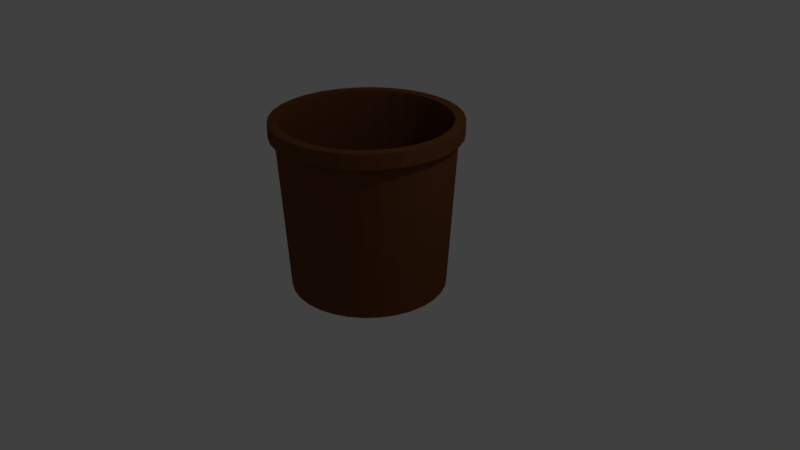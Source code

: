 # Source: Flowerpot.blend  (saved by Blender 2.78.0; exported with 4.5.12 LTS)
import bpy
from mathutils import Matrix  # noqa: F401  (used for matrix-valued properties, if any)

bpy.ops.wm.read_factory_settings(use_empty=True)
scene = bpy.context.scene
scene.name = 'Scene'

# ---- collections
col_collection_1 = bpy.data.collections.new('Collection 1'); scene.collection.children.link(col_collection_1)

# ---- materials (node trees are filled in below, after node groups)
mat_flower_pot = bpy.data.materials.new('Flower Pot')
mat_flower_pot.alpha_threshold = 0.0
mat_flower_pot.use_transparent_shadow = False
mat_flower_pot.diffuse_color = (0.1574, 0.05675, 0.02111, 1.0)
mat_flower_pot.roughness = 0.5

# ---- material node trees

# ---- world
world_world = bpy.data.worlds.new('World'); scene.world = world_world
world_world.color = (0.05088, 0.05088, 0.05088)
world_world.use_sun_shadow = False
world_world.sun_shadow_jitter_overblur = 0.0
world_world.cycles.sampling_method = 'MANUAL'

# ---- cameras
cam_camera = bpy.data.cameras.new('Camera')
cam_camera.clip_end = 100.0
cam_camera.lens = 35.0
cam_camera.sensor_width = 32.0
cam_camera.sensor_height = 18.0
cam_camera.ortho_scale = 7.314
cam_camera.dof.focus_distance = 0.0
cam_camera.dof.aperture_fstop = 128.0

# ---- lights
light_lamp = bpy.data.lights.new('Lamp', 'POINT')
light_lamp.transmission_factor = 0.0
light_lamp.cutoff_distance = 30.0
light_lamp.energy = 100.0
light_lamp.shadow_buffer_clip_start = 1.001
light_lamp.shadow_soft_size = 0.1
light_lamp.shadow_maximum_resolution = 0.006
light_lamp.use_absolute_resolution = True

# ---- meshes
me_cylinder = bpy.data.meshes.new('Cylinder')
me_cylinder.from_pydata([(0.0, 1.0, -1.0), (-1.315e-08, 1.111, 1.0), (0.1951, 0.9808, -1.0), (0.2167, 1.089, 1.0), (0.3827, 0.9239, -1.0), (0.4251, 1.026, 1.0), (0.5556, 0.8315, -1.0), (0.6171, 0.9236, 1.0), (0.7071, 0.7071, -1.0), (0.7854, 0.7854, 1.0), (0.8315, 0.5556, -1.0), (0.9236, 0.6171, 1.0), (0.9239, 0.3827, -1.0), (1.026, 0.4251, 1.0), (0.9808, 0.1951, -1.0), (1.089, 0.2167, 1.0), (1.0, 7.55e-08, -1.0), (1.111, 5.229e-08, 1.0), (0.9808, -0.1951, -1.0), (1.089, -0.2167, 1.0), (0.9239, -0.3827, -1.0), (1.026, -0.4251, 1.0), (0.8315, -0.5556, -1.0), (0.9236, -0.6171, 1.0), (0.7071, -0.7071, -1.0), (0.7854, -0.7854, 1.0), (0.5556, -0.8315, -1.0), (0.6171, -0.9236, 1.0), (0.3827, -0.9239, -1.0), (0.4251, -1.026, 1.0), (0.1951, -0.9808, -1.0), (0.2167, -1.089, 1.0), (-3.258e-07, -1.0, -1.0), (-3.751e-07, -1.111, 1.0), (-0.1951, -0.9808, -1.0), (-0.2167, -1.089, 1.0), (-0.3827, -0.9239, -1.0), (-0.4251, -1.026, 1.0), (-0.5556, -0.8315, -1.0), (-0.6171, -0.9236, 1.0), (-0.7071, -0.7071, -1.0), (-0.7854, -0.7854, 1.0), (-0.8315, -0.5556, -1.0), (-0.9236, -0.6171, 1.0), (-0.9239, -0.3827, -1.0), (-1.026, -0.4251, 1.0), (-0.9808, -0.1951, -1.0), (-1.089, -0.2167, 1.0), (-1.0, 9.656e-07, -1.0), (-1.111, 1.041e-06, 1.0), (-0.9808, 0.1951, -1.0), (-1.089, 0.2167, 1.0), (-0.9239, 0.3827, -1.0), (-1.026, 0.4251, 1.0), (-0.8315, 0.5556, -1.0), (-0.9236, 0.6171, 1.0), (-0.7071, 0.7071, -1.0), (-0.7854, 0.7854, 1.0), (-0.5556, 0.8315, -1.0), (-0.6171, 0.9236, 1.0), (-0.3827, 0.9239, -1.0), (-0.4251, 1.026, 1.0), (-0.1951, 0.9808, -1.0), (-0.2167, 1.089, 1.0), (-0.2313, 1.163, 1.008), (-0.4536, 1.095, 1.008), (-0.6586, 0.9856, 1.008), (-0.8382, 0.8382, 1.008), (-0.9856, 0.6586, 1.008), (-1.095, 0.4536, 1.008), (-1.163, 0.2313, 1.008), (-1.185, 1.236e-06, 1.008), (-1.163, -0.2313, 1.008), (-1.095, -0.4536, 1.008), (-0.9856, -0.6586, 1.008), (-0.8382, -0.8382, 1.008), (-0.6586, -0.9856, 1.008), (-0.4536, -1.095, 1.008), (-0.2313, -1.163, 1.008), (-3.599e-07, -1.185, 1.008), (0.2313, -1.163, 1.008), (0.4536, -1.095, 1.008), (0.6586, -0.9856, 1.008), (0.8382, -0.8382, 1.008), (0.9856, -0.6586, 1.008), (1.095, -0.4536, 1.008), (1.163, -0.2313, 1.008), (1.185, 1.806e-07, 1.008), (1.163, 0.2313, 1.008), (1.095, 0.4536, 1.008), (0.9856, 0.6586, 1.008), (0.8382, 0.8382, 1.008), (0.6586, 0.9856, 1.008), (0.4536, 1.095, 1.008), (0.2313, 1.163, 1.008), (2.633e-08, 1.185, 1.008), (-7.395e-09, 1.185, 0.9981), (0.2313, 1.163, 0.9981), (0.4536, 1.095, 0.9981), (0.6586, 0.9856, 0.9981), (0.8382, 0.8382, 0.9981), (0.9856, 0.6586, 0.9981), (1.095, 0.4536, 0.9981), (1.163, 0.2313, 0.9981), (1.185, 7.488e-08, 0.9981), (1.163, -0.2313, 0.9981), (1.095, -0.4536, 0.9981), (0.9856, -0.6586, 0.9981), (0.8382, -0.8382, 0.9981), (0.6586, -0.9856, 0.9981), (0.4536, -1.095, 0.9981), (0.2313, -1.163, 0.9981), (-3.937e-07, -1.185, 0.9981), (-0.2313, -1.163, 0.9981), (-0.4536, -1.095, 0.9981), (-0.6586, -0.9856, 0.9981), (-0.8382, -0.8382, 0.9981), (-0.9856, -0.6586, 0.9981), (-1.095, -0.4536, 0.9981), (-1.163, -0.2313, 0.9981), (-1.185, 1.13e-06, 0.9981), (-1.163, 0.2313, 0.9981), (-1.095, 0.4536, 0.9981), (-0.9856, 0.6586, 0.9981), (-0.8382, 0.8382, 0.9981), (-0.6586, 0.9856, 0.9981), (-0.4536, 1.095, 0.9981), (-0.2313, 1.163, 0.9981), (3.459e-08, 1.185, 1.186), (0.2313, 1.163, 1.186), (0.4536, 1.095, 1.186), (0.6586, 0.9856, 1.186), (0.8382, 0.8382, 1.186), (0.9856, 0.6586, 1.186), (1.095, 0.4536, 1.186), (1.163, 0.2313, 1.186), (1.185, 1.806e-07, 1.186), (1.163, -0.2313, 1.186), (1.095, -0.4536, 1.186), (0.9856, -0.6586, 1.186), (0.8382, -0.8382, 1.186), (0.6586, -0.9856, 1.186), (0.4536, -1.095, 1.186), (0.2313, -1.163, 1.186), (-3.517e-07, -1.185, 1.186), (-0.2313, -1.163, 1.186), (-0.4536, -1.095, 1.186), (-0.6586, -0.9856, 1.186), (-0.8382, -0.8382, 1.186), (-0.9856, -0.6586, 1.186), (-1.095, -0.4536, 1.186), (-1.163, -0.2313, 1.186), (-1.185, 1.236e-06, 1.186), (-1.163, 0.2313, 1.186), (-1.095, 0.4536, 1.186), (-0.9856, 0.6586, 1.186), (-0.8382, 0.8382, 1.186), (-0.6586, 0.9856, 1.186), (-0.4536, 1.095, 1.186), (-0.2313, 1.163, 1.186), (3.937e-08, 1.056, 1.184), (0.2059, 1.035, 1.184), (0.404, 0.9753, 1.184), (0.5865, 0.8777, 1.184), (0.7465, 0.7465, 1.184), (0.8777, 0.5865, 1.184), (0.9753, 0.404, 1.184), (1.035, 0.2059, 1.184), (1.056, 2.099e-07, 1.184), (1.035, -0.2059, 1.184), (0.9753, -0.404, 1.184), (0.8777, -0.5865, 1.184), (0.7465, -0.7465, 1.184), (0.5865, -0.8777, 1.184), (0.404, -0.9753, 1.184), (0.2059, -1.035, 1.184), (-3.046e-07, -1.056, 1.184), (-0.2059, -1.035, 1.184), (-0.404, -0.9753, 1.184), (-0.5865, -0.8777, 1.184), (-0.7465, -0.7465, 1.184), (-0.8777, -0.5865, 1.184), (-0.9753, -0.404, 1.184), (-1.035, -0.2059, 1.184), (-1.056, 1.15e-06, 1.184), (-1.035, 0.2059, 1.184), (-0.9753, 0.404, 1.184), (-0.8777, 0.5865, 1.184), (-0.7465, 0.7465, 1.184), (-0.5865, 0.8777, 1.184), (-0.404, 0.9753, 1.184), (-0.2059, 1.035, 1.184), (1.746e-07, 0.9908, -0.9527), (0.1933, 0.9718, -0.9527), (0.3792, 0.9154, -0.9527), (0.5505, 0.8239, -0.9527), (0.7006, 0.7006, -0.9527), (0.8239, 0.5505, -0.9527), (0.9154, 0.3792, -0.9527), (0.9718, 0.1933, -0.9527), (0.9908, 2.247e-07, -0.9527), (0.9718, -0.1933, -0.9527), (0.9154, -0.3792, -0.9527), (0.8239, -0.5505, -0.9527), (0.7006, -0.7006, -0.9527), (0.5505, -0.8239, -0.9527), (0.3792, -0.9154, -0.9527), (0.1933, -0.9718, -0.9527), (-1.483e-07, -0.9908, -0.9527), (-0.1933, -0.9718, -0.9527), (-0.3792, -0.9154, -0.9527), (-0.5505, -0.8239, -0.9527), (-0.7006, -0.7006, -0.9527), (-0.8239, -0.5505, -0.9527), (-0.9154, -0.3792, -0.9527), (-0.9718, -0.1933, -0.9527), (-0.9908, 1.107e-06, -0.9527), (-0.9718, 0.1933, -0.9527), (-0.9154, 0.3792, -0.9527), (-0.8239, 0.5505, -0.9527), (-0.7006, 0.7006, -0.9527), (-0.5505, 0.8239, -0.9527), (-0.3792, 0.9154, -0.9527), (-0.1933, 0.9718, -0.9527)], [], [(0, 1, 3, 2), (2, 3, 5, 4), (4, 5, 7, 6), (6, 7, 9, 8), (8, 9, 11, 10), (10, 11, 13, 12), (12, 13, 15, 14), (14, 15, 17, 16), (16, 17, 19, 18), (18, 19, 21, 20), (20, 21, 23, 22), (22, 23, 25, 24), (24, 25, 27, 26), (26, 27, 29, 28), (28, 29, 31, 30), (30, 31, 33, 32), (32, 33, 35, 34), (34, 35, 37, 36), (36, 37, 39, 38), (38, 39, 41, 40), (40, 41, 43, 42), (42, 43, 45, 44), (44, 45, 47, 46), (46, 47, 49, 48), (48, 49, 51, 50), (50, 51, 53, 52), (52, 53, 55, 54), (54, 55, 57, 56), (56, 57, 59, 58), (58, 59, 61, 60), (92, 93, 130, 131), (60, 61, 63, 62), (62, 63, 1, 0), (0, 2, 4, 6, 8, 10, 12, 14, 16, 18, 20, 22, 24, 26, 28, 30, 32, 34, 36, 38, 40, 42, 44, 46, 48, 50, 52, 54, 56, 58, 60, 62), (51, 49, 120, 121), (33, 31, 111, 112), (15, 13, 102, 103), (59, 57, 124, 125), (41, 39, 115, 116), (23, 21, 106, 107), (5, 3, 97, 98), (49, 47, 119, 120), (31, 29, 110, 111), (13, 11, 101, 102), (57, 55, 123, 124), (39, 37, 114, 115), (21, 19, 105, 106), (1, 63, 127, 96), (3, 1, 96, 97), (47, 45, 118, 119), (29, 27, 109, 110), (11, 9, 100, 101), (55, 53, 122, 123), (37, 35, 113, 114), (19, 17, 104, 105), (63, 61, 126, 127), (45, 43, 117, 118), (27, 25, 108, 109), (9, 7, 99, 100), (53, 51, 121, 122), (35, 33, 112, 113), (17, 15, 103, 104), (61, 59, 125, 126), (43, 41, 116, 117), (25, 23, 107, 108), (7, 5, 98, 99), (118, 117, 74, 73), (104, 103, 88, 87), (117, 116, 75, 74), (103, 102, 89, 88), (116, 115, 76, 75), (102, 101, 90, 89), (115, 114, 77, 76), (96, 127, 64, 95), (101, 100, 91, 90), (114, 113, 78, 77), (127, 126, 65, 64), (100, 99, 92, 91), (113, 112, 79, 78), (126, 125, 66, 65), (99, 98, 93, 92), (112, 111, 80, 79), (125, 124, 67, 66), (98, 97, 94, 93), (111, 110, 81, 80), (124, 123, 68, 67), (97, 96, 95, 94), (110, 109, 82, 81), (123, 122, 69, 68), (109, 108, 83, 82), (122, 121, 70, 69), (108, 107, 84, 83), (121, 120, 71, 70), (107, 106, 85, 84), (120, 119, 72, 71), (106, 105, 86, 85), (119, 118, 73, 72), (105, 104, 87, 86), (140, 139, 171, 172), (83, 84, 139, 140), (74, 75, 148, 149), (65, 66, 157, 158), (87, 88, 135, 136), (78, 79, 144, 145), (69, 70, 153, 154), (91, 92, 131, 132), (82, 83, 140, 141), (73, 74, 149, 150), (64, 65, 158, 159), (86, 87, 136, 137), (77, 78, 145, 146), (68, 69, 154, 155), (90, 91, 132, 133), (81, 82, 141, 142), (72, 73, 150, 151), (94, 95, 128, 129), (95, 64, 159, 128), (85, 86, 137, 138), (76, 77, 146, 147), (67, 68, 155, 156), (89, 90, 133, 134), (80, 81, 142, 143), (71, 72, 151, 152), (93, 94, 129, 130), (84, 85, 138, 139), (75, 76, 147, 148), (66, 67, 156, 157), (88, 89, 134, 135), (79, 80, 143, 144), (70, 71, 152, 153), (175, 174, 206, 207), (154, 153, 185, 186), (141, 140, 172, 173), (155, 154, 186, 187), (142, 141, 173, 174), (129, 128, 160, 161), (156, 155, 187, 188), (143, 142, 174, 175), (130, 129, 161, 162), (157, 156, 188, 189), (144, 143, 175, 176), (131, 130, 162, 163), (158, 157, 189, 190), (145, 144, 176, 177), (132, 131, 163, 164), (159, 158, 190, 191), (146, 145, 177, 178), (133, 132, 164, 165), (128, 159, 191, 160), (147, 146, 178, 179), (134, 133, 165, 166), (148, 147, 179, 180), (135, 134, 166, 167), (149, 148, 180, 181), (136, 135, 167, 168), (150, 149, 181, 182), (137, 136, 168, 169), (151, 150, 182, 183), (138, 137, 169, 170), (152, 151, 183, 184), (139, 138, 170, 171), (153, 152, 184, 185), (193, 192, 223, 222, 221, 220, 219, 218, 217, 216, 215, 214, 213, 212, 211, 210, 209, 208, 207, 206, 205, 204, 203, 202, 201, 200, 199, 198, 197, 196, 195, 194), (162, 161, 193, 194), (189, 188, 220, 221), (176, 175, 207, 208), (163, 162, 194, 195), (190, 189, 221, 222), (177, 176, 208, 209), (164, 163, 195, 196), (191, 190, 222, 223), (178, 177, 209, 210), (165, 164, 196, 197), (160, 191, 223, 192), (179, 178, 210, 211), (166, 165, 197, 198), (180, 179, 211, 212), (167, 166, 198, 199), (181, 180, 212, 213), (168, 167, 199, 200), (182, 181, 213, 214), (169, 168, 200, 201), (183, 182, 214, 215), (170, 169, 201, 202), (184, 183, 215, 216), (171, 170, 202, 203), (185, 184, 216, 217), (172, 171, 203, 204), (186, 185, 217, 218), (173, 172, 204, 205), (187, 186, 218, 219), (174, 173, 205, 206), (161, 160, 192, 193), (188, 187, 219, 220)])
_uv = me_cylinder.uv_layers.new(name='UVMap')
_uv.uv.foreach_set('vector', [0.0, 0.0, 1.0, 0.0, 1.0, 1.0, 0.0, 1.0, 0.0, 0.0, 1.0, 0.0, 1.0, 1.0, 0.0, 1.0, 0.0, 0.0, 1.0, 0.0, 1.0, 1.0, 0.0, 1.0, 0.0, 0.0, 1.0, 0.0, 1.0, 1.0, 0.0, 1.0, 0.0, 0.0, 1.0, 0.0, 1.0, 1.0, 0.0, 1.0, 0.0, 0.0, 1.0, 0.0, 1.0, 1.0, 0.0, 1.0, 0.0, 0.0, 1.0, 0.0, 1.0, 1.0, 0.0, 1.0, 0.0, 0.0, 1.0, 0.0, 1.0, 1.0, 0.0, 1.0, 0.0, 0.0, 1.0, 0.0, 1.0, 1.0, 0.0, 1.0, 0.0, 0.0, 1.0, 0.0, 1.0, 1.0, 0.0, 1.0, 0.0, 0.0, 1.0, 0.0, 1.0, 1.0, 0.0, 1.0, 0.0, 0.0, 1.0, 0.0, 1.0, 1.0, 0.0, 1.0, 0.0, 0.0, 1.0, 0.0, 1.0, 1.0, 0.0, 1.0, 0.0, 0.0, 1.0, 0.0, 1.0, 1.0, 0.0, 1.0, 0.0, 0.0, 1.0, 0.0, 1.0, 1.0, 0.0, 1.0, 0.0, 0.0, 1.0, 0.0, 1.0, 1.0, 0.0, 1.0, 0.0, 0.0, 1.0, 0.0, 1.0, 1.0, 0.0, 1.0, 0.0, 0.0, 1.0, 0.0, 1.0, 1.0, 0.0, 1.0, 0.0, 0.0, 1.0, 0.0, 1.0, 1.0, 0.0, 1.0, 0.0, 0.0, 1.0, 0.0, 1.0, 1.0, 0.0, 1.0, 0.0, 0.0, 1.0, 0.0, 1.0, 1.0, 0.0, 1.0, 0.0, 0.0, 1.0, 0.0, 1.0, 1.0, 0.0, 1.0, 0.0, 0.0, 1.0, 0.0, 1.0, 1.0, 0.0, 1.0, 0.0, 0.0, 1.0, 0.0, 1.0, 1.0, 0.0, 1.0, 0.0, 0.0, 1.0, 0.0, 1.0, 1.0, 0.0, 1.0, 0.0, 0.0, 1.0, 0.0, 1.0, 1.0, 0.0, 1.0, 0.0, 0.0, 1.0, 0.0, 1.0, 1.0, 0.0, 1.0, 0.0, 0.0, 1.0, 0.0, 1.0, 1.0, 0.0, 1.0, 0.0, 0.0, 1.0, 0.0, 1.0, 1.0, 0.0, 1.0, 0.0, 0.0, 1.0, 0.0, 1.0, 1.0, 0.0, 1.0, 0.0, 0.0, 1.0, 0.0, 1.0, 1.0, 0.0, 1.0, 0.0, 0.0, 1.0, 0.0, 1.0, 1.0, 0.0, 1.0, 0.0, 0.0, 1.0, 0.0, 1.0, 1.0, 0.0, 1.0, 0.5, 1.0, 0.5975, 0.9904, 0.6913, 0.9619, 0.7778, 0.9157, 0.8536, 0.8536, 0.9157, 0.7778, 0.9619, 0.6913, 0.9904, 0.5975, 1.0, 0.5, 0.9904, 0.4025, 0.9619, 0.3087, 0.9157, 0.2222, 0.8536, 0.1464, 0.7778, 0.08427, 0.6913, 0.03806, 0.5975, 0.009607, 0.5, 0.0, 0.4025, 0.009607, 0.3087, 0.03806, 0.2222, 0.08427, 0.1464, 0.1464, 0.08426, 0.2222, 0.03806, 0.3087, 0.009607, 0.4025, 0.0, 0.5, 0.009607, 0.5975, 0.03806, 0.6913, 0.08427, 0.7778, 0.1464, 0.8536, 0.2222, 0.9157, 0.3087, 0.9619, 0.4025, 0.9904, 0.0, 0.0, 1.0, 0.0, 1.0, 1.0, 0.0, 1.0, 0.0, 0.0, 1.0, 0.0, 1.0, 1.0, 0.0, 1.0, 0.0, 0.0, 1.0, 0.0, 1.0, 1.0, 0.0, 1.0, 0.0, 0.0, 1.0, 0.0, 1.0, 1.0, 0.0, 1.0, 0.0, 0.0, 1.0, 0.0, 1.0, 1.0, 0.0, 1.0, 0.0, 0.0, 1.0, 0.0, 1.0, 1.0, 0.0, 1.0, 0.0, 0.0, 1.0, 0.0, 1.0, 1.0, 0.0, 1.0, 0.0, 0.0, 1.0, 0.0, 1.0, 1.0, 0.0, 1.0, 0.0, 0.0, 1.0, 0.0, 1.0, 1.0, 0.0, 1.0, 0.0, 0.0, 1.0, 0.0, 1.0, 1.0, 0.0, 1.0, 0.0, 0.0, 1.0, 0.0, 1.0, 1.0, 0.0, 1.0, 0.0, 0.0, 1.0, 0.0, 1.0, 1.0, 0.0, 1.0, 0.0, 0.0, 1.0, 0.0, 1.0, 1.0, 0.0, 1.0, 0.0, 0.0, 1.0, 0.0, 1.0, 1.0, 0.0, 1.0, 0.0, 0.0, 1.0, 0.0, 1.0, 1.0, 0.0, 1.0, 0.0, 0.0, 1.0, 0.0, 1.0, 1.0, 0.0, 1.0, 0.0, 0.0, 1.0, 0.0, 1.0, 1.0, 0.0, 1.0, 0.0, 0.0, 1.0, 0.0, 1.0, 1.0, 0.0, 1.0, 0.0, 0.0, 1.0, 0.0, 1.0, 1.0, 0.0, 1.0, 0.0, 0.0, 1.0, 0.0, 1.0, 1.0, 0.0, 1.0, 0.0, 0.0, 1.0, 0.0, 1.0, 1.0, 0.0, 1.0, 0.0, 0.0, 1.0, 0.0, 1.0, 1.0, 0.0, 1.0, 0.0, 0.0, 1.0, 0.0, 1.0, 1.0, 0.0, 1.0, 0.0, 0.0, 1.0, 0.0, 1.0, 1.0, 0.0, 1.0, 0.0, 0.0, 1.0, 0.0, 1.0, 1.0, 0.0, 1.0, 0.0, 0.0, 1.0, 0.0, 1.0, 1.0, 0.0, 1.0, 0.0, 0.0, 1.0, 0.0, 1.0, 1.0, 0.0, 1.0, 0.0, 0.0, 1.0, 0.0, 1.0, 1.0, 0.0, 1.0, 0.0, 0.0, 1.0, 0.0, 1.0, 1.0, 0.0, 1.0, 0.0, 0.0, 1.0, 0.0, 1.0, 1.0, 0.0, 1.0, 0.0, 0.0, 1.0, 0.0, 1.0, 1.0, 0.0, 1.0, 0.0, 0.0, 1.0, 0.0, 1.0, 1.0, 0.0, 1.0, 0.0, 0.0, 1.0, 0.0, 1.0, 1.0, 0.0, 1.0, 0.0, 0.0, 1.0, 0.0, 1.0, 1.0, 0.0, 1.0, 0.0, 0.0, 1.0, 0.0, 1.0, 1.0, 0.0, 1.0, 0.0, 0.0, 1.0, 0.0, 1.0, 1.0, 0.0, 1.0, 0.0, 0.0, 1.0, 0.0, 1.0, 1.0, 0.0, 1.0, 0.0, 0.0, 1.0, 0.0, 1.0, 1.0, 0.0, 1.0, 0.0, 0.0, 1.0, 0.0, 1.0, 1.0, 0.0, 1.0, 0.0, 0.0, 1.0, 0.0, 1.0, 1.0, 0.0, 1.0, 0.0, 0.0, 1.0, 0.0, 1.0, 1.0, 0.0, 1.0, 0.0, 0.0, 1.0, 0.0, 1.0, 1.0, 0.0, 1.0, 0.0, 0.0, 1.0, 0.0, 1.0, 1.0, 0.0, 1.0, 0.0, 0.0, 1.0, 0.0, 1.0, 1.0, 0.0, 1.0, 0.0, 0.0, 1.0, 0.0, 1.0, 1.0, 0.0, 1.0, 0.0, 0.0, 1.0, 0.0, 1.0, 1.0, 0.0, 1.0, 0.0, 0.0, 1.0, 0.0, 1.0, 1.0, 0.0, 1.0, 0.0, 0.0, 1.0, 0.0, 1.0, 1.0, 0.0, 1.0, 0.0, 0.0, 1.0, 0.0, 1.0, 1.0, 0.0, 1.0, 0.0, 0.0, 1.0, 0.0, 1.0, 1.0, 0.0, 1.0, 0.0, 0.0, 1.0, 0.0, 1.0, 1.0, 0.0, 1.0, 0.0, 0.0, 1.0, 0.0, 1.0, 1.0, 0.0, 1.0, 0.0, 0.0, 1.0, 0.0, 1.0, 1.0, 0.0, 1.0, 0.0, 0.0, 1.0, 0.0, 1.0, 1.0, 0.0, 1.0, 0.0, 0.0, 1.0, 0.0, 1.0, 1.0, 0.0, 1.0, 0.0, 0.0, 1.0, 0.0, 1.0, 1.0, 0.0, 1.0, 0.0, 0.0, 1.0, 0.0, 1.0, 1.0, 0.0, 1.0, 0.0, 0.0, 1.0, 0.0, 1.0, 1.0, 0.0, 1.0, 0.0, 0.0, 1.0, 0.0, 1.0, 1.0, 0.0, 1.0, 0.0, 0.0, 1.0, 0.0, 1.0, 1.0, 0.0, 1.0, 0.0, 0.0, 1.0, 0.0, 1.0, 1.0, 0.0, 1.0, 0.0, 0.0, 1.0, 0.0, 1.0, 1.0, 0.0, 1.0, 0.0, 0.0, 1.0, 0.0, 1.0, 1.0, 0.0, 1.0, 0.0, 0.0, 1.0, 0.0, 1.0, 1.0, 0.0, 1.0, 0.0, 0.0, 1.0, 0.0, 1.0, 1.0, 0.0, 1.0, 0.0, 0.0, 1.0, 0.0, 1.0, 1.0, 0.0, 1.0, 0.0, 0.0, 1.0, 0.0, 1.0, 1.0, 0.0, 1.0, 0.0, 0.0, 1.0, 0.0, 1.0, 1.0, 0.0, 1.0, 0.0, 0.0, 1.0, 0.0, 1.0, 1.0, 0.0, 1.0, 0.0, 0.0, 1.0, 0.0, 1.0, 1.0, 0.0, 1.0, 0.0, 0.0, 1.0, 0.0, 1.0, 1.0, 0.0, 1.0, 0.0, 0.0, 1.0, 0.0, 1.0, 1.0, 0.0, 1.0, 0.0, 0.0, 1.0, 0.0, 1.0, 1.0, 0.0, 1.0, 0.0, 0.0, 1.0, 0.0, 1.0, 1.0, 0.0, 1.0, 0.0, 0.0, 1.0, 0.0, 1.0, 1.0, 0.0, 1.0, 0.0, 0.0, 1.0, 0.0, 1.0, 1.0, 0.0, 1.0, 0.0, 0.0, 1.0, 0.0, 1.0, 1.0, 0.0, 1.0, 0.0, 0.0, 1.0, 0.0, 1.0, 1.0, 0.0, 1.0, 0.0, 0.0, 1.0, 0.0, 1.0, 1.0, 0.0, 1.0, 0.0, 0.0, 1.0, 0.0, 1.0, 1.0, 0.0, 1.0, 0.0, 0.0, 1.0, 0.0, 1.0, 1.0, 0.0, 1.0, 0.0, 0.0, 1.0, 0.0, 1.0, 1.0, 0.0, 1.0, 0.0, 0.0, 1.0, 0.0, 1.0, 1.0, 0.0, 1.0, 0.0, 0.0, 1.0, 0.0, 1.0, 1.0, 0.0, 1.0, 0.0, 0.0, 1.0, 0.0, 1.0, 1.0, 0.0, 1.0, 0.0, 0.0, 1.0, 0.0, 1.0, 1.0, 0.0, 1.0, 0.0, 0.0, 1.0, 0.0, 1.0, 1.0, 0.0, 1.0, 0.0, 0.0, 1.0, 0.0, 1.0, 1.0, 0.0, 1.0, 0.0, 0.0, 1.0, 0.0, 1.0, 1.0, 0.0, 1.0, 0.0, 0.0, 1.0, 0.0, 1.0, 1.0, 0.0, 1.0, 0.0, 0.0, 1.0, 0.0, 1.0, 1.0, 0.0, 1.0, 0.0, 0.0, 1.0, 0.0, 1.0, 1.0, 0.0, 1.0, 0.0, 0.0, 1.0, 0.0, 1.0, 1.0, 0.0, 1.0, 0.0, 0.0, 1.0, 0.0, 1.0, 1.0, 0.0, 1.0, 0.0, 0.0, 1.0, 0.0, 1.0, 1.0, 0.0, 1.0, 0.0, 0.0, 1.0, 0.0, 1.0, 1.0, 0.0, 1.0, 0.0, 0.0, 1.0, 0.0, 1.0, 1.0, 0.0, 1.0, 0.0, 0.0, 1.0, 0.0, 1.0, 1.0, 0.0, 1.0, 0.0, 0.0, 1.0, 0.0, 1.0, 1.0, 0.0, 1.0, 0.0, 0.0, 1.0, 0.0, 1.0, 1.0, 0.0, 1.0, 0.0, 0.0, 1.0, 0.0, 1.0, 1.0, 0.0, 1.0, 0.0, 0.0, 1.0, 0.0, 1.0, 1.0, 0.0, 1.0, 0.0, 0.0, 1.0, 0.0, 1.0, 1.0, 0.0, 1.0, 0.0, 0.0, 1.0, 0.0, 1.0, 1.0, 0.0, 1.0, 0.0, 0.0, 1.0, 0.0, 1.0, 1.0, 0.0, 1.0, 0.0, 0.0, 1.0, 0.0, 1.0, 1.0, 0.0, 1.0, 0.0, 0.0, 1.0, 0.0, 1.0, 1.0, 0.0, 1.0, 0.0, 0.0, 1.0, 0.0, 1.0, 1.0, 0.0, 1.0, 0.0, 0.0, 1.0, 0.0, 1.0, 1.0, 0.0, 1.0, 0.0, 0.0, 1.0, 0.0, 1.0, 1.0, 0.0, 1.0, 0.0, 0.0, 1.0, 0.0, 1.0, 1.0, 0.0, 1.0, 0.0, 0.0, 1.0, 0.0, 1.0, 1.0, 0.0, 1.0, 0.0, 0.0, 1.0, 0.0, 1.0, 1.0, 0.0, 1.0, 0.0, 0.0, 1.0, 0.0, 1.0, 1.0, 0.0, 1.0, 0.0, 0.0, 1.0, 0.0, 1.0, 1.0, 0.0, 1.0, 0.0, 0.0, 1.0, 0.0, 1.0, 1.0, 0.0, 1.0, 0.0, 0.0, 1.0, 0.0, 1.0, 1.0, 0.0, 1.0, 0.0, 0.0, 1.0, 0.0, 1.0, 1.0, 0.0, 1.0, 0.0, 0.0, 1.0, 0.0, 1.0, 1.0, 0.0, 1.0, 0.0, 0.0, 1.0, 0.0, 1.0, 1.0, 0.0, 1.0, 0.0, 0.0, 1.0, 0.0, 1.0, 1.0, 0.0, 1.0, 0.0, 0.0, 1.0, 0.0, 1.0, 1.0, 0.0, 1.0, 0.0, 0.0, 1.0, 0.0, 1.0, 1.0, 0.0, 1.0, 0.0, 0.0, 1.0, 0.0, 1.0, 1.0, 0.0, 1.0, 0.0, 0.0, 1.0, 0.0, 1.0, 1.0, 0.0, 1.0, 0.0, 0.0, 1.0, 0.0, 1.0, 1.0, 0.0, 1.0, 0.0, 0.0, 1.0, 0.0, 1.0, 1.0, 0.0, 1.0, 0.0, 0.0, 1.0, 0.0, 1.0, 1.0, 0.0, 1.0, 0.5, 1.0, 0.5975, 0.9904, 0.6913, 0.9619, 0.7778, 0.9157, 0.8536, 0.8536, 0.9157, 0.7778, 0.9619, 0.6913, 0.9904, 0.5975, 1.0, 0.5, 0.9904, 0.4025, 0.9619, 0.3087, 0.9157, 0.2222, 0.8536, 0.1464, 0.7778, 0.08427, 0.6913, 0.03806, 0.5975, 0.009607, 0.5, 0.0, 0.4025, 0.009607, 0.3087, 0.03806, 0.2222, 0.08427, 0.1464, 0.1464, 0.08426, 0.2222, 0.03806, 0.3087, 0.009607, 0.4025, 0.0, 0.5, 0.009607, 0.5975, 0.03806, 0.6913, 0.08427, 0.7778, 0.1464, 0.8536, 0.2222, 0.9157, 0.3087, 0.9619, 0.4025, 0.9904, 0.0, 0.0, 1.0, 0.0, 1.0, 1.0, 0.0, 1.0, 0.0, 0.0, 1.0, 0.0, 1.0, 1.0, 0.0, 1.0, 0.0, 0.0, 1.0, 0.0, 1.0, 1.0, 0.0, 1.0, 0.0, 0.0, 1.0, 0.0, 1.0, 1.0, 0.0, 1.0, 0.0, 0.0, 1.0, 0.0, 1.0, 1.0, 0.0, 1.0, 0.0, 0.0, 1.0, 0.0, 1.0, 1.0, 0.0, 1.0, 0.0, 0.0, 1.0, 0.0, 1.0, 1.0, 0.0, 1.0, 0.0, 0.0, 1.0, 0.0, 1.0, 1.0, 0.0, 1.0, 0.0, 0.0, 1.0, 0.0, 1.0, 1.0, 0.0, 1.0, 0.0, 0.0, 1.0, 0.0, 1.0, 1.0, 0.0, 1.0, 0.0, 0.0, 1.0, 0.0, 1.0, 1.0, 0.0, 1.0, 0.0, 0.0, 1.0, 0.0, 1.0, 1.0, 0.0, 1.0, 0.0, 0.0, 1.0, 0.0, 1.0, 1.0, 0.0, 1.0, 0.0, 0.0, 1.0, 0.0, 1.0, 1.0, 0.0, 1.0, 0.0, 0.0, 1.0, 0.0, 1.0, 1.0, 0.0, 1.0, 0.0, 0.0, 1.0, 0.0, 1.0, 1.0, 0.0, 1.0, 0.0, 0.0, 1.0, 0.0, 1.0, 1.0, 0.0, 1.0, 0.0, 0.0, 1.0, 0.0, 1.0, 1.0, 0.0, 1.0, 0.0, 0.0, 1.0, 0.0, 1.0, 1.0, 0.0, 1.0, 0.0, 0.0, 1.0, 0.0, 1.0, 1.0, 0.0, 1.0, 0.0, 0.0, 1.0, 0.0, 1.0, 1.0, 0.0, 1.0, 0.0, 0.0, 1.0, 0.0, 1.0, 1.0, 0.0, 1.0, 0.0, 0.0, 1.0, 0.0, 1.0, 1.0, 0.0, 1.0, 0.0, 0.0, 1.0, 0.0, 1.0, 1.0, 0.0, 1.0, 0.0, 0.0, 1.0, 0.0, 1.0, 1.0, 0.0, 1.0, 0.0, 0.0, 1.0, 0.0, 1.0, 1.0, 0.0, 1.0, 0.0, 0.0, 1.0, 0.0, 1.0, 1.0, 0.0, 1.0, 0.0, 0.0, 1.0, 0.0, 1.0, 1.0, 0.0, 1.0, 0.0, 0.0, 1.0, 0.0, 1.0, 1.0, 0.0, 1.0, 0.0, 0.0, 1.0, 0.0, 1.0, 1.0, 0.0, 1.0, 0.0, 0.0, 1.0, 0.0, 1.0, 1.0, 0.0, 1.0])
_uv.active_render = True
_uv = me_cylinder.uv_layers.new(name='UVMap.001')
_uv.uv.foreach_set('vector', [0.5479, 0.653, 0.2888, 0.6545, 0.2888, 0.624, 0.5479, 0.6255, 0.5479, 0.6255, 0.2888, 0.624, 0.2888, 0.5941, 0.5479, 0.5986, 0.5479, 0.5986, 0.2888, 0.5941, 0.2889, 0.566, 0.5479, 0.5733, 0.5479, 0.5733, 0.2889, 0.566, 0.289, 0.5407, 0.548, 0.5505, 0.548, 0.5505, 0.289, 0.5407, 0.2891, 0.5191, 0.5482, 0.5311, 0.8306, 0.2055, 0.5747, 0.2171, 0.5746, 0.1958, 0.8305, 0.1863, 0.8305, 0.1863, 0.5746, 0.1958, 0.5745, 0.1708, 0.8305, 0.1638, 0.8305, 0.1638, 0.5745, 0.1708, 0.5744, 0.143, 0.8304, 0.1387, 0.8304, 0.1387, 0.5744, 0.143, 0.5744, 0.1135, 0.8304, 0.1121, 0.8304, 0.1121, 0.5744, 0.1135, 0.5744, 0.08336, 0.8304, 0.08504, 0.8304, 0.08504, 0.5744, 0.08336, 0.5745, 0.05383, 0.8305, 0.05846, 0.8305, 0.05846, 0.5745, 0.05383, 0.5746, 0.02602, 0.8305, 0.03341, 0.8305, 0.03341, 0.5746, 0.02602, 0.5747, 0.000984, 0.8306, 0.01088, 0.2534, 0.9894, 0.001185, 0.999, 0.001086, 0.9744, 0.2533, 0.9672, 0.2533, 0.9672, 0.001086, 0.9744, 0.001018, 0.9469, 0.2532, 0.9426, 0.2532, 0.9426, 0.001018, 0.9469, 0.000984, 0.9179, 0.2532, 0.9164, 0.2532, 0.9164, 0.000984, 0.9179, 0.000984, 0.8882, 0.2532, 0.8897, 0.2532, 0.8897, 0.000984, 0.8882, 0.001018, 0.8591, 0.2532, 0.8635, 0.2532, 0.8635, 0.001018, 0.8591, 0.001087, 0.8317, 0.2533, 0.8388, 0.2533, 0.8388, 0.001087, 0.8317, 0.001185, 0.807, 0.2534, 0.8166, 0.8064, 0.9663, 0.5504, 0.9761, 0.5503, 0.9511, 0.8063, 0.9437, 0.8063, 0.9437, 0.5503, 0.9511, 0.5502, 0.9233, 0.8062, 0.9187, 0.8062, 0.9187, 0.5502, 0.9233, 0.5501, 0.8938, 0.8061, 0.8921, 0.8061, 0.8921, 0.5501, 0.8938, 0.5501, 0.8637, 0.8061, 0.865, 0.8061, 0.865, 0.5501, 0.8637, 0.5501, 0.8341, 0.8061, 0.8384, 0.8061, 0.8384, 0.5501, 0.8341, 0.5502, 0.8063, 0.8062, 0.8134, 0.8062, 0.8134, 0.5502, 0.8063, 0.5503, 0.7813, 0.8063, 0.7908, 0.8063, 0.7908, 0.5503, 0.7813, 0.5504, 0.76, 0.8064, 0.7717, 0.5482, 0.7474, 0.2891, 0.7594, 0.289, 0.7379, 0.548, 0.728, 0.548, 0.728, 0.289, 0.7379, 0.2889, 0.7125, 0.5479, 0.7052, 0.5028, 0.2691, 0.475, 0.269, 0.475, 0.2441, 0.5028, 0.2442, 0.5479, 0.7052, 0.2889, 0.7125, 0.2888, 0.6844, 0.5479, 0.6799, 0.5479, 0.6799, 0.2888, 0.6844, 0.2888, 0.6545, 0.5479, 0.653, 0.5039, 0.2284, 0.4802, 0.2375, 0.455, 0.2421, 0.4293, 0.2421, 0.4042, 0.2375, 0.3804, 0.2284, 0.3591, 0.2152, 0.341, 0.1984, 0.3267, 0.1786, 0.3169, 0.1567, 0.3119, 0.1334, 0.3119, 0.1097, 0.3169, 0.08638, 0.3267, 0.06444, 0.341, 0.04469, 0.3591, 0.0279, 0.3804, 0.01471, 0.4042, 0.005617, 0.4293, 0.0009841, 0.455, 0.000984, 0.4802, 0.005617, 0.5039, 0.01471, 0.5252, 0.0279, 0.5434, 0.04469, 0.5576, 0.06444, 0.5674, 0.08638, 0.5724, 0.1097, 0.5724, 0.1334, 0.5674, 0.1567, 0.5576, 0.1786, 0.5434, 0.1984, 0.5252, 0.2152, 0.1132, 0.2727, 0.1412, 0.2779, 0.1402, 0.2869, 0.1104, 0.2814, 0.3002, 0.1571, 0.3002, 0.1307, 0.3099, 0.1298, 0.3099, 0.158, 0.1412, 0.009986, 0.1132, 0.01513, 0.1104, 0.006477, 0.1402, 0.0009841, 0.02718, 0.2074, 0.04302, 0.2293, 0.03547, 0.235, 0.01856, 0.2116, 0.2477, 0.248, 0.2679, 0.2293, 0.2754, 0.235, 0.2539, 0.2549, 0.2477, 0.03989, 0.224, 0.02523, 0.2286, 0.01725, 0.2539, 0.03289, 0.02718, 0.08048, 0.01627, 0.1049, 0.00692, 0.1022, 0.01856, 0.07621, 0.1412, 0.2779, 0.1697, 0.2779, 0.1707, 0.2869, 0.1402, 0.2869, 0.3002, 0.1307, 0.2946, 0.1049, 0.304, 0.1022, 0.3099, 0.1298, 0.1132, 0.01513, 0.08689, 0.02523, 0.08228, 0.01725, 0.1104, 0.006477, 0.04302, 0.2293, 0.06318, 0.248, 0.05698, 0.2549, 0.03547, 0.235, 0.2679, 0.2293, 0.2837, 0.2074, 0.2923, 0.2116, 0.2754, 0.235, 0.224, 0.02523, 0.1977, 0.01513, 0.2005, 0.006477, 0.2286, 0.01725, 0.01071, 0.1307, 0.01071, 0.1571, 0.000984, 0.158, 0.000984, 0.1298, 0.01627, 0.1049, 0.01071, 0.1307, 0.000984, 0.1298, 0.00692, 0.1022, 0.1697, 0.2779, 0.1977, 0.2727, 0.2005, 0.2814, 0.1707, 0.2869, 0.2946, 0.1049, 0.2837, 0.08048, 0.2923, 0.07621, 0.304, 0.1022, 0.08689, 0.02523, 0.06318, 0.03989, 0.05698, 0.03289, 0.08228, 0.01725, 0.06318, 0.248, 0.08689, 0.2626, 0.08228, 0.2706, 0.05698, 0.2549, 0.2837, 0.2074, 0.2946, 0.183, 0.304, 0.1856, 0.2923, 0.2116, 0.1977, 0.01513, 0.1697, 0.009986, 0.1707, 0.000984, 0.2005, 0.006477, 0.01071, 0.1571, 0.01627, 0.183, 0.00692, 0.1856, 0.000984, 0.158, 0.1977, 0.2727, 0.224, 0.2626, 0.2286, 0.2706, 0.2005, 0.2814, 0.2837, 0.08048, 0.2679, 0.05854, 0.2754, 0.0528, 0.2923, 0.07621, 0.06318, 0.03989, 0.04302, 0.05854, 0.03547, 0.0528, 0.05698, 0.03289, 0.08689, 0.2626, 0.1132, 0.2727, 0.1104, 0.2814, 0.08228, 0.2706, 0.2946, 0.183, 0.3002, 0.1571, 0.3099, 0.158, 0.304, 0.1856, 0.1697, 0.009986, 0.1412, 0.009986, 0.1402, 0.0009841, 0.1707, 0.000984, 0.01627, 0.183, 0.02718, 0.2074, 0.01856, 0.2116, 0.00692, 0.1856, 0.224, 0.2626, 0.2477, 0.248, 0.2539, 0.2549, 0.2286, 0.2706, 0.2679, 0.05854, 0.2477, 0.03989, 0.2539, 0.03289, 0.2754, 0.0528, 0.04302, 0.05854, 0.02718, 0.08048, 0.01856, 0.07621, 0.03547, 0.0528, 0.8363, 0.6803, 0.8364, 0.7078, 0.835, 0.7078, 0.8349, 0.6803, 0.8586, 0.1412, 0.8586, 0.1686, 0.8573, 0.1686, 0.8572, 0.1412, 0.8364, 0.7078, 0.8365, 0.7325, 0.8352, 0.7325, 0.835, 0.7078, 0.8586, 0.1686, 0.8587, 0.1933, 0.8574, 0.1933, 0.8573, 0.1686, 0.8385, 0.7086, 0.8386, 0.6843, 0.84, 0.6843, 0.8399, 0.7086, 0.8587, 0.1933, 0.8589, 0.2144, 0.8575, 0.2143, 0.8574, 0.1933, 0.8386, 0.6843, 0.8387, 0.6572, 0.8401, 0.6572, 0.84, 0.6843, 0.4154, 0.2703, 0.3859, 0.2704, 0.3859, 0.269, 0.4154, 0.269, 0.5491, 0.2707, 0.5278, 0.2706, 0.5278, 0.2692, 0.5491, 0.2693, 0.8387, 0.6572, 0.8387, 0.6285, 0.8401, 0.6285, 0.8401, 0.6572, 0.3859, 0.2704, 0.3581, 0.2705, 0.3581, 0.2691, 0.3859, 0.269, 0.5278, 0.2706, 0.5028, 0.2705, 0.5028, 0.2691, 0.5278, 0.2692, 0.8387, 0.6285, 0.8387, 0.5992, 0.8401, 0.5992, 0.8401, 0.6285, 0.3581, 0.2705, 0.3331, 0.2706, 0.3331, 0.2692, 0.3581, 0.2691, 0.5028, 0.2705, 0.475, 0.2704, 0.475, 0.269, 0.5028, 0.2691, 0.8387, 0.5992, 0.8387, 0.5705, 0.8401, 0.5705, 0.8401, 0.5992, 0.3331, 0.2706, 0.3119, 0.2707, 0.3119, 0.2693, 0.3331, 0.2692, 0.475, 0.2704, 0.4455, 0.2703, 0.4455, 0.269, 0.475, 0.269, 0.8387, 0.5705, 0.8386, 0.5435, 0.84, 0.5435, 0.8401, 0.5705, 0.8365, 0.5191, 0.8364, 0.5401, 0.835, 0.5401, 0.8352, 0.5191, 0.4455, 0.2703, 0.4154, 0.2703, 0.4154, 0.269, 0.4455, 0.269, 0.8386, 0.5435, 0.8385, 0.5191, 0.8399, 0.5191, 0.84, 0.5435, 0.8364, 0.5401, 0.8363, 0.5648, 0.8349, 0.5648, 0.835, 0.5401, 0.8589, 0.0009993, 0.8587, 0.02571, 0.8574, 0.02571, 0.8575, 0.0009985, 0.8363, 0.5648, 0.8362, 0.5923, 0.8349, 0.5923, 0.8349, 0.5648, 0.8587, 0.02571, 0.8586, 0.05316, 0.8573, 0.05316, 0.8574, 0.02571, 0.8362, 0.5923, 0.8362, 0.6214, 0.8349, 0.6214, 0.8349, 0.5923, 0.8586, 0.05316, 0.8586, 0.08231, 0.8572, 0.08231, 0.8573, 0.05316, 0.8362, 0.6214, 0.8362, 0.6512, 0.8349, 0.6512, 0.8349, 0.6214, 0.8586, 0.08231, 0.8586, 0.112, 0.8572, 0.112, 0.8572, 0.08231, 0.8362, 0.6512, 0.8363, 0.6803, 0.8349, 0.6803, 0.8349, 0.6512, 0.8586, 0.112, 0.8586, 0.1412, 0.8572, 0.1412, 0.8572, 0.112, 0.0528, 0.5632, 0.03289, 0.5417, 0.04504, 0.5309, 0.06277, 0.5501, 0.8574, 0.02571, 0.8573, 0.05316, 0.8327, 0.05315, 0.8328, 0.02569, 0.835, 0.7078, 0.8352, 0.7325, 0.8106, 0.7325, 0.8104, 0.7078, 0.3581, 0.2691, 0.3331, 0.2692, 0.3331, 0.2443, 0.3581, 0.2442, 0.8572, 0.1412, 0.8573, 0.1686, 0.8327, 0.1686, 0.8326, 0.1412, 0.8401, 0.6285, 0.8401, 0.5992, 0.8643, 0.5992, 0.8643, 0.6285, 0.8349, 0.5648, 0.8349, 0.5923, 0.8103, 0.5923, 0.8103, 0.5649, 0.5278, 0.2692, 0.5028, 0.2691, 0.5028, 0.2442, 0.5278, 0.2443, 0.8575, 0.0009985, 0.8574, 0.02571, 0.8328, 0.02569, 0.8329, 0.000984, 0.8349, 0.6803, 0.835, 0.7078, 0.8104, 0.7078, 0.8103, 0.6803, 0.3859, 0.269, 0.3581, 0.2691, 0.3581, 0.2442, 0.3859, 0.2441, 0.8572, 0.112, 0.8572, 0.1412, 0.8326, 0.1412, 0.8326, 0.112, 0.8401, 0.6572, 0.8401, 0.6285, 0.8643, 0.6285, 0.8643, 0.6572, 0.835, 0.5401, 0.8349, 0.5648, 0.8103, 0.5649, 0.8104, 0.5401, 0.5491, 0.2693, 0.5278, 0.2692, 0.5278, 0.2443, 0.5491, 0.2445, 0.84, 0.5435, 0.8399, 0.5191, 0.8641, 0.5191, 0.8642, 0.5435, 0.8349, 0.6512, 0.8349, 0.6803, 0.8103, 0.6803, 0.8103, 0.6512, 0.4455, 0.269, 0.4154, 0.269, 0.4154, 0.2441, 0.4455, 0.2441, 0.4154, 0.269, 0.3859, 0.269, 0.3859, 0.2441, 0.4154, 0.2441, 0.8572, 0.08231, 0.8572, 0.112, 0.8326, 0.112, 0.8326, 0.08229, 0.84, 0.6843, 0.8401, 0.6572, 0.8643, 0.6572, 0.8642, 0.6843, 0.8352, 0.5191, 0.835, 0.5401, 0.8104, 0.5401, 0.8106, 0.5191, 0.8574, 0.1933, 0.8575, 0.2143, 0.8329, 0.2143, 0.8328, 0.1933, 0.8401, 0.5705, 0.84, 0.5435, 0.8642, 0.5435, 0.8643, 0.5705, 0.8349, 0.6214, 0.8349, 0.6512, 0.8103, 0.6512, 0.8103, 0.6215, 0.475, 0.269, 0.4455, 0.269, 0.4455, 0.2441, 0.475, 0.2441, 0.8573, 0.05316, 0.8572, 0.08231, 0.8326, 0.08229, 0.8327, 0.05315, 0.8399, 0.7086, 0.84, 0.6843, 0.8642, 0.6843, 0.8641, 0.7086, 0.3331, 0.2692, 0.3119, 0.2693, 0.3119, 0.2445, 0.3331, 0.2443, 0.8573, 0.1686, 0.8574, 0.1933, 0.8328, 0.1933, 0.8327, 0.1686, 0.8401, 0.5992, 0.8401, 0.5705, 0.8643, 0.5705, 0.8643, 0.5992, 0.8349, 0.5923, 0.8349, 0.6214, 0.8103, 0.6215, 0.8103, 0.5923, 0.5654, 0.4459, 0.5655, 0.4726, 0.2889, 0.4683, 0.2888, 0.4432, 0.2706, 0.3701, 0.2813, 0.3982, 0.2663, 0.4032, 0.2567, 0.3781, 0.07621, 0.5801, 0.0528, 0.5632, 0.06277, 0.5501, 0.08362, 0.5652, 0.2549, 0.3448, 0.2706, 0.3701, 0.2567, 0.3781, 0.2428, 0.3556, 0.1022, 0.5918, 0.07621, 0.5801, 0.08362, 0.5652, 0.1068, 0.5755, 0.1022, 0.2948, 0.1298, 0.2888, 0.1314, 0.3057, 0.1068, 0.311, 0.235, 0.3233, 0.2549, 0.3448, 0.2428, 0.3556, 0.225, 0.3364, 0.1298, 0.5977, 0.1022, 0.5918, 0.1068, 0.5755, 0.1314, 0.5808, 0.07621, 0.3064, 0.1022, 0.2948, 0.1068, 0.311, 0.08362, 0.3214, 0.2116, 0.3064, 0.235, 0.3233, 0.225, 0.3364, 0.2042, 0.3214, 0.158, 0.5977, 0.1298, 0.5977, 0.1314, 0.5808, 0.1564, 0.5808, 0.0528, 0.3233, 0.07621, 0.3064, 0.08362, 0.3214, 0.06277, 0.3364, 0.1856, 0.2948, 0.2116, 0.3064, 0.2042, 0.3214, 0.181, 0.311, 0.1856, 0.5918, 0.158, 0.5977, 0.1564, 0.5808, 0.181, 0.5755, 0.03289, 0.3448, 0.0528, 0.3233, 0.06277, 0.3364, 0.04504, 0.3556, 0.158, 0.2888, 0.1856, 0.2948, 0.181, 0.311, 0.1564, 0.3057, 0.2116, 0.5801, 0.1856, 0.5918, 0.181, 0.5755, 0.2042, 0.5652, 0.01725, 0.3701, 0.03289, 0.3448, 0.04504, 0.3556, 0.03112, 0.3781, 0.1298, 0.2888, 0.158, 0.2888, 0.1564, 0.3057, 0.1314, 0.3057, 0.235, 0.5632, 0.2116, 0.5801, 0.2042, 0.5652, 0.225, 0.5501, 0.006476, 0.3982, 0.01725, 0.3701, 0.03112, 0.3781, 0.02152, 0.4032, 0.2549, 0.5417, 0.235, 0.5632, 0.225, 0.5501, 0.2428, 0.5309, 0.000984, 0.4281, 0.006476, 0.3982, 0.02152, 0.4032, 0.01663, 0.4297, 0.2706, 0.5164, 0.2549, 0.5417, 0.2428, 0.5309, 0.2567, 0.5084, 0.000984, 0.4585, 0.000984, 0.4281, 0.01663, 0.4297, 0.01663, 0.4568, 0.2813, 0.4883, 0.2706, 0.5164, 0.2567, 0.5084, 0.2663, 0.4834, 0.006476, 0.4883, 0.000984, 0.4585, 0.01663, 0.4568, 0.02152, 0.4834, 0.2868, 0.4585, 0.2813, 0.4883, 0.2663, 0.4834, 0.2712, 0.4568, 0.01725, 0.5164, 0.006476, 0.4883, 0.02152, 0.4834, 0.03112, 0.5084, 0.2868, 0.4281, 0.2868, 0.4585, 0.2712, 0.4568, 0.2712, 0.4297, 0.03289, 0.5417, 0.01725, 0.5164, 0.03112, 0.5084, 0.04504, 0.5309, 0.2813, 0.3982, 0.2868, 0.4281, 0.2712, 0.4297, 0.2663, 0.4032, 0.5501, 0.6503, 0.5501, 0.6268, 0.5551, 0.6037, 0.5648, 0.582, 0.5789, 0.5624, 0.5969, 0.5458, 0.6181, 0.5327, 0.6416, 0.5237, 0.6665, 0.5191, 0.6919, 0.5191, 0.7169, 0.5237, 0.7404, 0.5327, 0.7615, 0.5458, 0.7795, 0.5624, 0.7936, 0.582, 0.8033, 0.6037, 0.8083, 0.6268, 0.8083, 0.6503, 0.8033, 0.6734, 0.7936, 0.6952, 0.7795, 0.7147, 0.7615, 0.7314, 0.7404, 0.7444, 0.7169, 0.7534, 0.6919, 0.758, 0.6665, 0.758, 0.6416, 0.7534, 0.6181, 0.7444, 0.5969, 0.7314, 0.5789, 0.7147, 0.5648, 0.6952, 0.5551, 0.6734, 0.548, 0.8108, 0.548, 0.8385, 0.2787, 0.8394, 0.2788, 0.8134, 0.2745, 0.5997, 0.2744, 0.6235, 0.001123, 0.6275, 0.001225, 0.6052, 0.5654, 0.4175, 0.5654, 0.4459, 0.2888, 0.4432, 0.2888, 0.4166, 0.5481, 0.7848, 0.548, 0.8108, 0.2788, 0.8134, 0.2788, 0.789, 0.5481, 0.9204, 0.5482, 0.9438, 0.2789, 0.9382, 0.2788, 0.9162, 0.5654, 0.3885, 0.5654, 0.4175, 0.2888, 0.4166, 0.2888, 0.3894, 0.5482, 0.7614, 0.5481, 0.7848, 0.2788, 0.789, 0.2789, 0.767, 0.548, 0.8943, 0.5481, 0.9204, 0.2788, 0.9162, 0.2788, 0.8918, 0.5654, 0.3601, 0.5654, 0.3885, 0.2888, 0.3894, 0.2888, 0.3627, 0.8411, 0.4704, 0.8412, 0.4942, 0.5679, 0.4887, 0.5678, 0.4664, 0.548, 0.8667, 0.548, 0.8943, 0.2788, 0.8918, 0.2787, 0.8658, 0.5655, 0.3334, 0.5654, 0.3601, 0.2888, 0.3627, 0.2889, 0.3376, 0.841, 0.444, 0.8411, 0.4704, 0.5678, 0.4664, 0.5677, 0.4416, 0.5656, 0.3093, 0.5655, 0.3334, 0.2889, 0.3376, 0.289, 0.315, 0.841, 0.4159, 0.841, 0.444, 0.5677, 0.4416, 0.5677, 0.4152, 0.5657, 0.2888, 0.5656, 0.3093, 0.289, 0.315, 0.2891, 0.2958, 0.8409, 0.3873, 0.841, 0.4159, 0.5677, 0.4152, 0.5676, 0.3884, 0.2744, 0.7848, 0.2745, 0.8051, 0.001225, 0.798, 0.001123, 0.779, 0.841, 0.3593, 0.8409, 0.3873, 0.5676, 0.3884, 0.5677, 0.3621, 0.2743, 0.7611, 0.2744, 0.7848, 0.001123, 0.779, 0.001047, 0.7566, 0.841, 0.3328, 0.841, 0.3593, 0.5677, 0.3621, 0.5677, 0.3373, 0.2743, 0.7346, 0.2743, 0.7611, 0.001047, 0.7566, 0.0009999, 0.7318, 0.8411, 0.3091, 0.841, 0.3328, 0.5677, 0.3373, 0.5678, 0.3149, 0.2743, 0.7066, 0.2743, 0.7346, 0.0009999, 0.7318, 0.000984, 0.7055, 0.8412, 0.2888, 0.8411, 0.3091, 0.5678, 0.3149, 0.5679, 0.2959, 0.2743, 0.678, 0.2743, 0.7066, 0.000984, 0.7055, 0.0009999, 0.6786, 0.5656, 0.4967, 0.5657, 0.5171, 0.2891, 0.5101, 0.289, 0.4909, 0.2743, 0.6499, 0.2743, 0.678, 0.0009999, 0.6786, 0.001047, 0.6523, 0.5655, 0.4726, 0.5656, 0.4967, 0.289, 0.4909, 0.2889, 0.4683, 0.548, 0.8385, 0.548, 0.8667, 0.2787, 0.8658, 0.2787, 0.8394, 0.2744, 0.6235, 0.2743, 0.6499, 0.001047, 0.6523, 0.001123, 0.6275])
me_cylinder.materials.append(mat_flower_pot)
me_cylinder.use_remesh_preserve_volume = False
me_cylinder.use_remesh_preserve_attributes = False
me_cylinder.use_mirror_vertex_groups = False
me_cylinder.update()

# ---- objects
ob_cylinder = bpy.data.objects.new('Cylinder', me_cylinder)
ob_lamp = bpy.data.objects.new('Lamp', light_lamp)
ob_camera = bpy.data.objects.new('Camera', cam_camera)

# ---- transforms, parenting, visibility, modifiers, constraints
ob_cylinder.location = (0.0, 0.0, 0.6604)
ob_cylinder.lineart.crease_threshold = 0.0
ob_lamp.location = (4.076, 1.005, 5.904)
ob_lamp.rotation_euler = (0.6503, 0.05522, 1.866)
ob_lamp.lock_rotations_4d = False
ob_lamp.empty_display_type = 'ARROWS'
ob_lamp.color = (0.0, 0.0, 0.0, 0.0)
ob_lamp.lineart.crease_threshold = 0.0
ob_camera.location = (7.481, -6.508, 5.344)
ob_camera.rotation_euler = (1.109, 0.0, 0.8149)
ob_camera.lock_rotations_4d = False
ob_camera.empty_display_type = 'ARROWS'
ob_camera.color = (0.0, 0.0, 0.0, 0.0)
ob_camera.display_type = 'WIRE'
ob_camera.lineart.crease_threshold = 0.0

# ---- collection membership
col_collection_1.objects.link(ob_cylinder)
col_collection_1.objects.link(ob_lamp)
col_collection_1.objects.link(ob_camera)

# ---- scene / render settings (as saved in the file)
scene.camera = ob_camera
scene.frame_start = 1; scene.frame_end = 250; scene.frame_set(1)
scene.render.engine = 'BLENDER_EEVEE_NEXT'
scene.render.resolution_percentage = 50
scene.render.dither_intensity = 0.0
scene.cycles.use_denoising = False
scene.cycles.samples = 128
scene.cycles.sampling_pattern = 'TABULATED_SOBOL'
scene.cycles.light_sampling_threshold = 0.0
scene.cycles.use_adaptive_sampling = False
scene.cycles.use_light_tree = False
scene.cycles.blur_glossy = 0.0
scene.cycles.sample_clamp_indirect = 0.0
scene.view_settings.view_transform = 'Standard'
bpy.context.view_layer.update()
